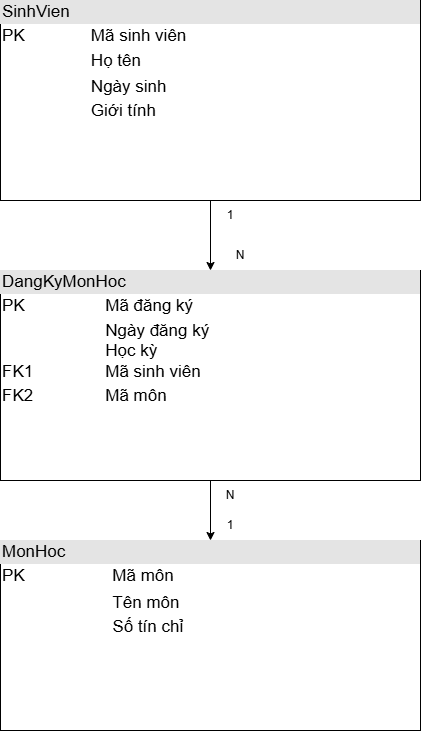

The diagram above was exported from draw.io. Its source (the exported page's mxGraphModel, read from the mxfile embedded in the PNG):
<mxGraphModel dx="803" dy="1163" grid="1" gridSize="10" guides="1" tooltips="1" connect="1" arrows="1" fold="1" page="1" pageScale="1" pageWidth="827" pageHeight="1169" math="0" shadow="0">
  <root>
    <mxCell id="xyMpIPWMqIrQT7g8fuH3-0" />
    <mxCell id="xyMpIPWMqIrQT7g8fuH3-1" parent="xyMpIPWMqIrQT7g8fuH3-0" />
    <mxCell id="ocH_2iCd4hBfjRb9ck4J-1" parent="xyMpIPWMqIrQT7g8fuH3-1" style="verticalAlign=top;align=left;overflow=fill;html=1;whiteSpace=wrap;fontSize=17;" value="&lt;div style=&quot;box-sizing: border-box; width: 100%; background: rgb(228, 228, 228); padding: 2px;&quot;&gt;MonHoc&lt;/div&gt;&lt;table style=&quot;width:100%;font-size:1em;&quot; cellpadding=&quot;2&quot; cellspacing=&quot;0&quot;&gt;&lt;tbody&gt;&lt;tr&gt;&lt;td&gt;PK&lt;/td&gt;&lt;td&gt;Mã môn&lt;/td&gt;&lt;/tr&gt;&lt;tr&gt;&lt;td&gt;&lt;br&gt;&lt;/td&gt;&lt;td style=&quot;line-height: 140%;&quot;&gt;Tên môn&lt;br&gt;Số tín chỉ&lt;/td&gt;&lt;/tr&gt;&lt;tr&gt;&lt;td&gt;&lt;/td&gt;&lt;td&gt;&lt;br&gt;&lt;/td&gt;&lt;/tr&gt;&lt;/tbody&gt;&lt;/table&gt;" vertex="1">
      <mxGeometry height="190" width="420" x="130" y="680" as="geometry" />
    </mxCell>
    <mxCell id="ocH_2iCd4hBfjRb9ck4J-4" edge="1" parent="xyMpIPWMqIrQT7g8fuH3-1" source="ocH_2iCd4hBfjRb9ck4J-2" style="edgeStyle=orthogonalEdgeStyle;rounded=0;orthogonalLoop=1;jettySize=auto;html=1;exitX=0.5;exitY=1;exitDx=0;exitDy=0;entryX=0.5;entryY=0;entryDx=0;entryDy=0;defaultLabelBackgroundColor=page;labelPadding=0 4;" target="ocH_2iCd4hBfjRb9ck4J-3">
      <mxGeometry relative="1" as="geometry" />
    </mxCell>
    <mxCell id="ocH_2iCd4hBfjRb9ck4J-2" parent="xyMpIPWMqIrQT7g8fuH3-1" style="verticalAlign=top;align=left;overflow=fill;html=1;whiteSpace=wrap;fontSize=17;" value="&lt;div style=&quot;box-sizing: border-box; width: 100%; background: rgb(228, 228, 228); padding: 2px;&quot;&gt;SinhVien&lt;/div&gt;&lt;table style=&quot;width:100%;font-size:1em;&quot; cellpadding=&quot;2&quot; cellspacing=&quot;0&quot;&gt;&lt;tbody&gt;&lt;tr&gt;&lt;td&gt;PK&lt;/td&gt;&lt;td&gt;Mã sinh viên&lt;/td&gt;&lt;/tr&gt;&lt;tr&gt;&lt;td&gt;&lt;br&gt;&lt;/td&gt;&lt;td&gt;Họ tên&lt;/td&gt;&lt;/tr&gt;&lt;tr&gt;&lt;td&gt;&lt;/td&gt;&lt;td style=&quot;line-height: 140%;&quot;&gt;Ngày sinh&lt;br&gt;Giới tính&lt;/td&gt;&lt;/tr&gt;&lt;/tbody&gt;&lt;/table&gt;" vertex="1">
      <mxGeometry height="200" width="420" x="130" y="140" as="geometry" />
    </mxCell>
    <mxCell id="ocH_2iCd4hBfjRb9ck4J-5" edge="1" parent="xyMpIPWMqIrQT7g8fuH3-1" source="ocH_2iCd4hBfjRb9ck4J-3" style="edgeStyle=orthogonalEdgeStyle;rounded=0;orthogonalLoop=1;jettySize=auto;html=1;exitX=0.5;exitY=1;exitDx=0;exitDy=0;entryX=0.5;entryY=0;entryDx=0;entryDy=0;defaultLabelBackgroundColor=page;labelPadding=0 4;" target="ocH_2iCd4hBfjRb9ck4J-1">
      <mxGeometry relative="1" as="geometry" />
    </mxCell>
    <mxCell id="ocH_2iCd4hBfjRb9ck4J-3" parent="xyMpIPWMqIrQT7g8fuH3-1" style="verticalAlign=top;align=left;overflow=fill;html=1;whiteSpace=wrap;fontSize=17;" value="&lt;div style=&quot;box-sizing: border-box; width: 100%; background: rgb(228, 228, 228); padding: 2px;&quot;&gt;DangKyMonHoc&lt;/div&gt;&lt;table style=&quot;width:100%;font-size:1em;&quot; cellpadding=&quot;2&quot; cellspacing=&quot;0&quot;&gt;&lt;tbody&gt;&lt;tr&gt;&lt;td&gt;PK&lt;/td&gt;&lt;td&gt;Mã đăng ký&lt;/td&gt;&lt;/tr&gt;&lt;tr&gt;&lt;td&gt;&lt;br&gt;&lt;br&gt;FK1&lt;br&gt;&lt;/td&gt;&lt;td&gt;Ngày đăng ký&lt;br&gt;Học kỳ&lt;br&gt;Mã sinh viên&lt;/td&gt;&lt;/tr&gt;&lt;tr&gt;&lt;td&gt;FK2&lt;/td&gt;&lt;td&gt;Mã môn&lt;/td&gt;&lt;/tr&gt;&lt;/tbody&gt;&lt;/table&gt;" vertex="1">
      <mxGeometry height="210" width="420" x="130" y="410" as="geometry" />
    </mxCell>
    <mxCell id="ocH_2iCd4hBfjRb9ck4J-6" parent="xyMpIPWMqIrQT7g8fuH3-1" style="text;html=1;whiteSpace=wrap;strokeColor=none;fillColor=none;align=center;verticalAlign=middle;rounded=0;" value="1" vertex="1">
      <mxGeometry height="30" width="60" x="330" y="340" as="geometry" />
    </mxCell>
    <mxCell id="ocH_2iCd4hBfjRb9ck4J-7" parent="xyMpIPWMqIrQT7g8fuH3-1" style="text;html=1;whiteSpace=wrap;strokeColor=none;fillColor=none;align=center;verticalAlign=middle;rounded=0;" value="N" vertex="1">
      <mxGeometry height="30" width="60" x="340" y="380" as="geometry" />
    </mxCell>
    <mxCell id="ocH_2iCd4hBfjRb9ck4J-8" parent="xyMpIPWMqIrQT7g8fuH3-1" style="text;html=1;whiteSpace=wrap;strokeColor=none;fillColor=none;align=center;verticalAlign=middle;rounded=0;" value="N" vertex="1">
      <mxGeometry height="30" width="60" x="330" y="620" as="geometry" />
    </mxCell>
    <mxCell id="ocH_2iCd4hBfjRb9ck4J-9" parent="xyMpIPWMqIrQT7g8fuH3-1" style="text;html=1;whiteSpace=wrap;strokeColor=none;fillColor=none;align=center;verticalAlign=middle;rounded=0;" value="1" vertex="1">
      <mxGeometry height="30" width="60" x="330" y="650" as="geometry" />
    </mxCell>
  </root>
</mxGraphModel>